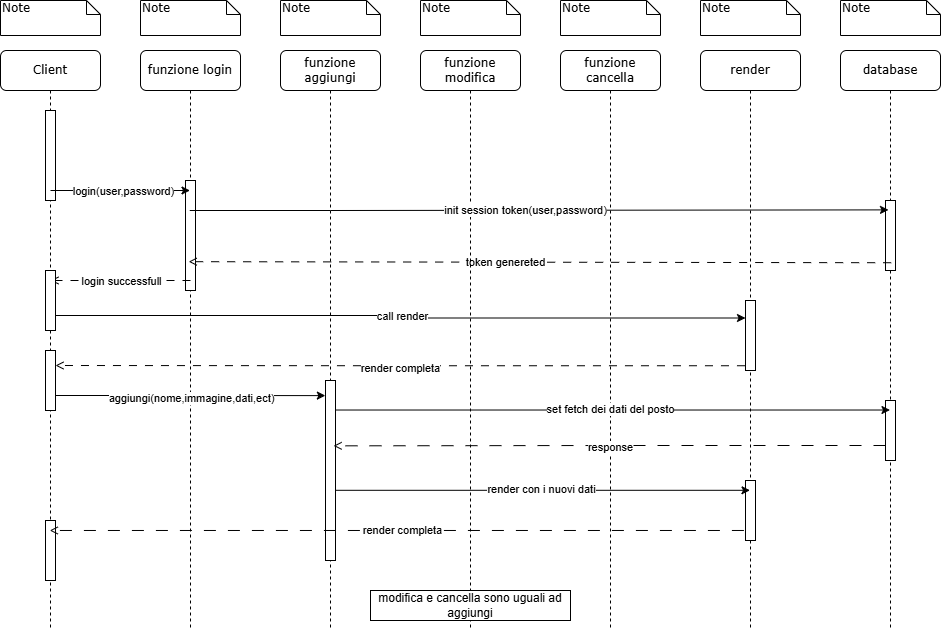

The diagram above was exported from draw.io. Its source (the exported page's mxGraphModel, read from the mxfile embedded in the PNG):
<mxGraphModel dx="1313" dy="696" grid="1" gridSize="10" guides="1" tooltips="1" connect="1" arrows="1" fold="1" page="1" pageScale="1" pageWidth="1100" pageHeight="850" background="none" math="0" shadow="0">
  <root>
    <mxCell id="0" />
    <mxCell id="1" parent="0" />
    <mxCell id="7baba1c4bc27f4b0-2" value="funzione login" style="shape=umlLifeline;perimeter=lifelinePerimeter;whiteSpace=wrap;html=1;container=1;collapsible=0;recursiveResize=0;outlineConnect=0;rounded=1;shadow=0;comic=0;labelBackgroundColor=none;strokeWidth=1;fontFamily=Verdana;fontSize=12;align=center;" parent="1" vertex="1">
      <mxGeometry x="240" y="80" width="100" height="580" as="geometry" />
    </mxCell>
    <mxCell id="7baba1c4bc27f4b0-10" value="" style="html=1;points=[];perimeter=orthogonalPerimeter;rounded=0;shadow=0;comic=0;labelBackgroundColor=none;strokeWidth=1;fontFamily=Verdana;fontSize=12;align=center;" parent="7baba1c4bc27f4b0-2" vertex="1">
      <mxGeometry x="45" y="130" width="10" height="110" as="geometry" />
    </mxCell>
    <mxCell id="MRvcCyc9WL9zS9YtC2mM-10" value="" style="endArrow=open;html=1;rounded=0;dashed=1;dashPattern=8 8;endFill=0;" parent="7baba1c4bc27f4b0-2" edge="1">
      <mxGeometry width="50" height="50" relative="1" as="geometry">
        <mxPoint x="50" y="230" as="sourcePoint" />
        <mxPoint x="-90" y="230" as="targetPoint" />
      </mxGeometry>
    </mxCell>
    <mxCell id="MRvcCyc9WL9zS9YtC2mM-11" value="login successfull" style="edgeLabel;html=1;align=center;verticalAlign=middle;resizable=0;points=[];" parent="MRvcCyc9WL9zS9YtC2mM-10" connectable="0" vertex="1">
      <mxGeometry x="0.2349" relative="1" as="geometry">
        <mxPoint x="17" as="offset" />
      </mxGeometry>
    </mxCell>
    <mxCell id="7baba1c4bc27f4b0-3" value="database" style="shape=umlLifeline;perimeter=lifelinePerimeter;whiteSpace=wrap;html=1;container=1;collapsible=0;recursiveResize=0;outlineConnect=0;rounded=1;shadow=0;comic=0;labelBackgroundColor=none;strokeWidth=1;fontFamily=Verdana;fontSize=12;align=center;" parent="1" vertex="1">
      <mxGeometry x="940" y="80" width="100" height="580" as="geometry" />
    </mxCell>
    <mxCell id="7baba1c4bc27f4b0-13" value="" style="html=1;points=[];perimeter=orthogonalPerimeter;rounded=0;shadow=0;comic=0;labelBackgroundColor=none;strokeWidth=1;fontFamily=Verdana;fontSize=12;align=center;" parent="7baba1c4bc27f4b0-3" vertex="1">
      <mxGeometry x="45" y="150" width="10" height="70" as="geometry" />
    </mxCell>
    <mxCell id="eeUwhxMct7p95tOHOydx-2" value="" style="rounded=0;whiteSpace=wrap;html=1;" vertex="1" parent="7baba1c4bc27f4b0-3">
      <mxGeometry x="45" y="350" width="10" height="60" as="geometry" />
    </mxCell>
    <mxCell id="7baba1c4bc27f4b0-8" value="Client" style="shape=umlLifeline;perimeter=lifelinePerimeter;whiteSpace=wrap;html=1;container=1;collapsible=0;recursiveResize=0;outlineConnect=0;rounded=1;shadow=0;comic=0;labelBackgroundColor=none;strokeWidth=1;fontFamily=Verdana;fontSize=12;align=center;" parent="1" vertex="1">
      <mxGeometry x="100" y="80" width="100" height="580" as="geometry" />
    </mxCell>
    <mxCell id="7baba1c4bc27f4b0-9" value="" style="html=1;points=[];perimeter=orthogonalPerimeter;rounded=0;shadow=0;comic=0;labelBackgroundColor=none;strokeWidth=1;fontFamily=Verdana;fontSize=12;align=center;" parent="7baba1c4bc27f4b0-8" vertex="1">
      <mxGeometry x="45" y="60" width="10" height="90" as="geometry" />
    </mxCell>
    <mxCell id="MRvcCyc9WL9zS9YtC2mM-9" value="" style="rounded=0;whiteSpace=wrap;html=1;" parent="7baba1c4bc27f4b0-8" vertex="1">
      <mxGeometry x="45" y="220" width="10" height="60" as="geometry" />
    </mxCell>
    <mxCell id="MRvcCyc9WL9zS9YtC2mM-30" value="" style="rounded=0;whiteSpace=wrap;html=1;" parent="7baba1c4bc27f4b0-8" vertex="1">
      <mxGeometry x="45" y="300" width="10" height="60" as="geometry" />
    </mxCell>
    <mxCell id="eeUwhxMct7p95tOHOydx-13" value="" style="rounded=0;whiteSpace=wrap;html=1;" vertex="1" parent="7baba1c4bc27f4b0-8">
      <mxGeometry x="45" y="470" width="10" height="60" as="geometry" />
    </mxCell>
    <mxCell id="7baba1c4bc27f4b0-40" value="Note" style="shape=note;whiteSpace=wrap;html=1;size=14;verticalAlign=top;align=left;spacingTop=-6;rounded=0;shadow=0;comic=0;labelBackgroundColor=none;strokeWidth=1;fontFamily=Verdana;fontSize=12" parent="1" vertex="1">
      <mxGeometry x="100" y="30" width="100" height="35" as="geometry" />
    </mxCell>
    <mxCell id="7baba1c4bc27f4b0-41" value="Note" style="shape=note;whiteSpace=wrap;html=1;size=14;verticalAlign=top;align=left;spacingTop=-6;rounded=0;shadow=0;comic=0;labelBackgroundColor=none;strokeWidth=1;fontFamily=Verdana;fontSize=12" parent="1" vertex="1">
      <mxGeometry x="240" y="30" width="100" height="35" as="geometry" />
    </mxCell>
    <mxCell id="7baba1c4bc27f4b0-42" value="Note" style="shape=note;whiteSpace=wrap;html=1;size=14;verticalAlign=top;align=left;spacingTop=-6;rounded=0;shadow=0;comic=0;labelBackgroundColor=none;strokeWidth=1;fontFamily=Verdana;fontSize=12" parent="1" vertex="1">
      <mxGeometry x="940" y="30" width="100" height="35" as="geometry" />
    </mxCell>
    <mxCell id="MRvcCyc9WL9zS9YtC2mM-1" value="" style="endArrow=classic;html=1;rounded=0;startArrow=none;startFill=0;" parent="1" edge="1">
      <mxGeometry width="50" height="50" relative="1" as="geometry">
        <mxPoint x="150" y="220" as="sourcePoint" />
        <mxPoint x="289.5" y="220" as="targetPoint" />
      </mxGeometry>
    </mxCell>
    <mxCell id="MRvcCyc9WL9zS9YtC2mM-2" value="login(user,password)" style="edgeLabel;html=1;align=center;verticalAlign=middle;resizable=0;points=[];" parent="MRvcCyc9WL9zS9YtC2mM-1" connectable="0" vertex="1">
      <mxGeometry x="0.0466" relative="1" as="geometry">
        <mxPoint as="offset" />
      </mxGeometry>
    </mxCell>
    <mxCell id="MRvcCyc9WL9zS9YtC2mM-7" value="" style="endArrow=open;html=1;rounded=0;entryX=0.32;entryY=0.738;entryDx=0;entryDy=0;entryPerimeter=0;dashed=1;dashPattern=8 8;endFill=0;exitX=0.567;exitY=0.889;exitDx=0;exitDy=0;exitPerimeter=0;" parent="1" source="7baba1c4bc27f4b0-13" target="7baba1c4bc27f4b0-10" edge="1">
      <mxGeometry width="50" height="50" relative="1" as="geometry">
        <mxPoint x="719.5" y="290" as="sourcePoint" />
        <mxPoint x="350" y="290" as="targetPoint" />
      </mxGeometry>
    </mxCell>
    <mxCell id="MRvcCyc9WL9zS9YtC2mM-8" value="token genereted" style="edgeLabel;html=1;align=center;verticalAlign=middle;resizable=0;points=[];" parent="MRvcCyc9WL9zS9YtC2mM-7" connectable="0" vertex="1">
      <mxGeometry x="0.2349" relative="1" as="geometry">
        <mxPoint x="47" as="offset" />
      </mxGeometry>
    </mxCell>
    <mxCell id="MRvcCyc9WL9zS9YtC2mM-12" value="funzione aggiungi" style="shape=umlLifeline;perimeter=lifelinePerimeter;whiteSpace=wrap;html=1;container=1;collapsible=0;recursiveResize=0;outlineConnect=0;rounded=1;shadow=0;comic=0;labelBackgroundColor=none;strokeWidth=1;fontFamily=Verdana;fontSize=12;align=center;" parent="1" vertex="1">
      <mxGeometry x="380" y="80" width="100" height="580" as="geometry" />
    </mxCell>
    <mxCell id="eeUwhxMct7p95tOHOydx-1" value="" style="rounded=0;whiteSpace=wrap;html=1;" vertex="1" parent="MRvcCyc9WL9zS9YtC2mM-12">
      <mxGeometry x="45" y="330" width="10" height="180" as="geometry" />
    </mxCell>
    <mxCell id="MRvcCyc9WL9zS9YtC2mM-16" value="Note" style="shape=note;whiteSpace=wrap;html=1;size=14;verticalAlign=top;align=left;spacingTop=-6;rounded=0;shadow=0;comic=0;labelBackgroundColor=none;strokeWidth=1;fontFamily=Verdana;fontSize=12" parent="1" vertex="1">
      <mxGeometry x="380" y="30" width="100" height="35" as="geometry" />
    </mxCell>
    <mxCell id="MRvcCyc9WL9zS9YtC2mM-17" value="funzione modifica" style="shape=umlLifeline;perimeter=lifelinePerimeter;whiteSpace=wrap;html=1;container=1;collapsible=0;recursiveResize=0;outlineConnect=0;rounded=1;shadow=0;comic=0;labelBackgroundColor=none;strokeWidth=1;fontFamily=Verdana;fontSize=12;align=center;" parent="1" vertex="1">
      <mxGeometry x="520" y="80" width="100" height="580" as="geometry" />
    </mxCell>
    <mxCell id="eeUwhxMct7p95tOHOydx-17" value="modifica e cancella sono uguali ad aggiungi" style="rounded=0;whiteSpace=wrap;html=1;" vertex="1" parent="MRvcCyc9WL9zS9YtC2mM-17">
      <mxGeometry x="-50" y="540" width="200" height="30" as="geometry" />
    </mxCell>
    <mxCell id="MRvcCyc9WL9zS9YtC2mM-21" value="Note" style="shape=note;whiteSpace=wrap;html=1;size=14;verticalAlign=top;align=left;spacingTop=-6;rounded=0;shadow=0;comic=0;labelBackgroundColor=none;strokeWidth=1;fontFamily=Verdana;fontSize=12" parent="1" vertex="1">
      <mxGeometry x="520" y="30" width="100" height="35" as="geometry" />
    </mxCell>
    <mxCell id="MRvcCyc9WL9zS9YtC2mM-4" value="" style="endArrow=classic;html=1;rounded=0;startArrow=none;startFill=0;entryX=0.3;entryY=0.134;entryDx=0;entryDy=0;entryPerimeter=0;" parent="1" source="7baba1c4bc27f4b0-2" target="7baba1c4bc27f4b0-13" edge="1">
      <mxGeometry width="50" height="50" relative="1" as="geometry">
        <mxPoint x="420" y="240.01999999999998" as="sourcePoint" />
        <mxPoint x="564.5" y="240" as="targetPoint" />
        <Array as="points">
          <mxPoint x="430" y="240" />
        </Array>
      </mxGeometry>
    </mxCell>
    <mxCell id="MRvcCyc9WL9zS9YtC2mM-5" value="init session token(user,password)" style="edgeLabel;html=1;align=center;verticalAlign=middle;resizable=0;points=[];" parent="MRvcCyc9WL9zS9YtC2mM-4" connectable="0" vertex="1">
      <mxGeometry x="0.0466" relative="1" as="geometry">
        <mxPoint x="-31" as="offset" />
      </mxGeometry>
    </mxCell>
    <mxCell id="MRvcCyc9WL9zS9YtC2mM-22" value="funzione cancella" style="shape=umlLifeline;perimeter=lifelinePerimeter;whiteSpace=wrap;html=1;container=1;collapsible=0;recursiveResize=0;outlineConnect=0;rounded=1;shadow=0;comic=0;labelBackgroundColor=none;strokeWidth=1;fontFamily=Verdana;fontSize=12;align=center;" parent="1" vertex="1">
      <mxGeometry x="660" y="80" width="100" height="580" as="geometry" />
    </mxCell>
    <mxCell id="MRvcCyc9WL9zS9YtC2mM-23" value="Note" style="shape=note;whiteSpace=wrap;html=1;size=14;verticalAlign=top;align=left;spacingTop=-6;rounded=0;shadow=0;comic=0;labelBackgroundColor=none;strokeWidth=1;fontFamily=Verdana;fontSize=12" parent="1" vertex="1">
      <mxGeometry x="660" y="30" width="100" height="35" as="geometry" />
    </mxCell>
    <mxCell id="MRvcCyc9WL9zS9YtC2mM-24" value="render" style="shape=umlLifeline;perimeter=lifelinePerimeter;whiteSpace=wrap;html=1;container=1;collapsible=0;recursiveResize=0;outlineConnect=0;rounded=1;shadow=0;comic=0;labelBackgroundColor=none;strokeWidth=1;fontFamily=Verdana;fontSize=12;align=center;" parent="1" vertex="1">
      <mxGeometry x="800" y="80" width="100" height="580" as="geometry" />
    </mxCell>
    <mxCell id="MRvcCyc9WL9zS9YtC2mM-26" value="" style="rounded=0;whiteSpace=wrap;html=1;" parent="MRvcCyc9WL9zS9YtC2mM-24" vertex="1">
      <mxGeometry x="45" y="250" width="10" height="70" as="geometry" />
    </mxCell>
    <mxCell id="eeUwhxMct7p95tOHOydx-3" value="" style="rounded=0;whiteSpace=wrap;html=1;" vertex="1" parent="MRvcCyc9WL9zS9YtC2mM-24">
      <mxGeometry x="45" y="430" width="10" height="60" as="geometry" />
    </mxCell>
    <mxCell id="MRvcCyc9WL9zS9YtC2mM-25" value="Note" style="shape=note;whiteSpace=wrap;html=1;size=14;verticalAlign=top;align=left;spacingTop=-6;rounded=0;shadow=0;comic=0;labelBackgroundColor=none;strokeWidth=1;fontFamily=Verdana;fontSize=12" parent="1" vertex="1">
      <mxGeometry x="800" y="30" width="100" height="35" as="geometry" />
    </mxCell>
    <mxCell id="MRvcCyc9WL9zS9YtC2mM-27" style="edgeStyle=orthogonalEdgeStyle;rounded=0;orthogonalLoop=1;jettySize=auto;html=1;entryX=0;entryY=0.25;entryDx=0;entryDy=0;exitX=1;exitY=0.75;exitDx=0;exitDy=0;" parent="1" source="MRvcCyc9WL9zS9YtC2mM-9" target="MRvcCyc9WL9zS9YtC2mM-26" edge="1">
      <mxGeometry relative="1" as="geometry">
        <mxPoint x="160" y="345" as="sourcePoint" />
        <mxPoint x="835" y="350" as="targetPoint" />
        <Array as="points" />
      </mxGeometry>
    </mxCell>
    <mxCell id="MRvcCyc9WL9zS9YtC2mM-28" value="call render" style="edgeLabel;html=1;align=center;verticalAlign=middle;resizable=0;points=[];" parent="MRvcCyc9WL9zS9YtC2mM-27" connectable="0" vertex="1">
      <mxGeometry x="-0.0039" y="1" relative="1" as="geometry">
        <mxPoint as="offset" />
      </mxGeometry>
    </mxCell>
    <mxCell id="MRvcCyc9WL9zS9YtC2mM-31" style="edgeStyle=orthogonalEdgeStyle;rounded=0;orthogonalLoop=1;jettySize=auto;html=1;exitX=-0.053;exitY=0.932;exitDx=0;exitDy=0;entryX=1;entryY=0.25;entryDx=0;entryDy=0;exitPerimeter=0;endArrow=open;endFill=0;dashed=1;dashPattern=8 8;" parent="1" source="MRvcCyc9WL9zS9YtC2mM-26" target="MRvcCyc9WL9zS9YtC2mM-30" edge="1">
      <mxGeometry relative="1" as="geometry" />
    </mxCell>
    <mxCell id="MRvcCyc9WL9zS9YtC2mM-32" value="render completa" style="edgeLabel;html=1;align=center;verticalAlign=middle;resizable=0;points=[];" parent="MRvcCyc9WL9zS9YtC2mM-31" connectable="0" vertex="1">
      <mxGeometry x="-0.001" y="1" relative="1" as="geometry">
        <mxPoint y="1" as="offset" />
      </mxGeometry>
    </mxCell>
    <mxCell id="eeUwhxMct7p95tOHOydx-5" style="edgeStyle=orthogonalEdgeStyle;rounded=0;orthogonalLoop=1;jettySize=auto;html=1;exitX=1;exitY=0.75;exitDx=0;exitDy=0;entryX=-0.014;entryY=0.084;entryDx=0;entryDy=0;entryPerimeter=0;" edge="1" parent="1" source="MRvcCyc9WL9zS9YtC2mM-30" target="eeUwhxMct7p95tOHOydx-1">
      <mxGeometry relative="1" as="geometry" />
    </mxCell>
    <mxCell id="eeUwhxMct7p95tOHOydx-6" value="aggiungi(nome,immagine,dati,ect)" style="edgeLabel;html=1;align=center;verticalAlign=middle;resizable=0;points=[];" vertex="1" connectable="0" parent="eeUwhxMct7p95tOHOydx-5">
      <mxGeometry x="0.0008" y="-2" relative="1" as="geometry">
        <mxPoint as="offset" />
      </mxGeometry>
    </mxCell>
    <mxCell id="eeUwhxMct7p95tOHOydx-7" value="" style="endArrow=classic;html=1;rounded=0;exitX=0.986;exitY=0.164;exitDx=0;exitDy=0;exitPerimeter=0;" edge="1" parent="1" source="eeUwhxMct7p95tOHOydx-1" target="7baba1c4bc27f4b0-3">
      <mxGeometry width="50" height="50" relative="1" as="geometry">
        <mxPoint x="510" y="400" as="sourcePoint" />
        <mxPoint x="560" y="350" as="targetPoint" />
      </mxGeometry>
    </mxCell>
    <mxCell id="eeUwhxMct7p95tOHOydx-8" value="set fetch dei dati del posto" style="edgeLabel;html=1;align=center;verticalAlign=middle;resizable=0;points=[];" vertex="1" connectable="0" parent="eeUwhxMct7p95tOHOydx-7">
      <mxGeometry x="-0.0088" y="1" relative="1" as="geometry">
        <mxPoint as="offset" />
      </mxGeometry>
    </mxCell>
    <mxCell id="eeUwhxMct7p95tOHOydx-9" style="edgeStyle=orthogonalEdgeStyle;rounded=0;orthogonalLoop=1;jettySize=auto;html=1;exitX=0;exitY=0.75;exitDx=0;exitDy=0;entryX=0.809;entryY=0.363;entryDx=0;entryDy=0;entryPerimeter=0;dashed=1;dashPattern=12 12;endArrow=open;endFill=0;" edge="1" parent="1" source="eeUwhxMct7p95tOHOydx-2" target="eeUwhxMct7p95tOHOydx-1">
      <mxGeometry relative="1" as="geometry" />
    </mxCell>
    <mxCell id="eeUwhxMct7p95tOHOydx-10" value="response" style="edgeLabel;html=1;align=center;verticalAlign=middle;resizable=0;points=[];" vertex="1" connectable="0" parent="eeUwhxMct7p95tOHOydx-9">
      <mxGeometry x="-0.0005" y="1" relative="1" as="geometry">
        <mxPoint as="offset" />
      </mxGeometry>
    </mxCell>
    <mxCell id="eeUwhxMct7p95tOHOydx-11" value="" style="endArrow=classic;html=1;rounded=0;exitX=1.017;exitY=0.61;exitDx=0;exitDy=0;exitPerimeter=0;" edge="1" parent="1" source="eeUwhxMct7p95tOHOydx-1" target="MRvcCyc9WL9zS9YtC2mM-24">
      <mxGeometry width="50" height="50" relative="1" as="geometry">
        <mxPoint x="440" y="520" as="sourcePoint" />
        <mxPoint x="690" y="340" as="targetPoint" />
      </mxGeometry>
    </mxCell>
    <mxCell id="eeUwhxMct7p95tOHOydx-12" value="render con i nuovi dati" style="edgeLabel;html=1;align=center;verticalAlign=middle;resizable=0;points=[];" vertex="1" connectable="0" parent="eeUwhxMct7p95tOHOydx-11">
      <mxGeometry x="-0.0113" y="1" relative="1" as="geometry">
        <mxPoint as="offset" />
      </mxGeometry>
    </mxCell>
    <mxCell id="eeUwhxMct7p95tOHOydx-15" value="" style="endArrow=open;html=1;rounded=0;exitX=-0.16;exitY=0.833;exitDx=0;exitDy=0;exitPerimeter=0;dashed=1;dashPattern=12 12;endFill=0;" edge="1" parent="1" source="eeUwhxMct7p95tOHOydx-3" target="7baba1c4bc27f4b0-8">
      <mxGeometry width="50" height="50" relative="1" as="geometry">
        <mxPoint x="510" y="320" as="sourcePoint" />
        <mxPoint x="550" y="270" as="targetPoint" />
      </mxGeometry>
    </mxCell>
    <mxCell id="eeUwhxMct7p95tOHOydx-16" value="render completa" style="edgeLabel;html=1;align=center;verticalAlign=middle;resizable=0;points=[];" vertex="1" connectable="0" parent="eeUwhxMct7p95tOHOydx-15">
      <mxGeometry x="-0.0114" y="-1" relative="1" as="geometry">
        <mxPoint as="offset" />
      </mxGeometry>
    </mxCell>
  </root>
</mxGraphModel>